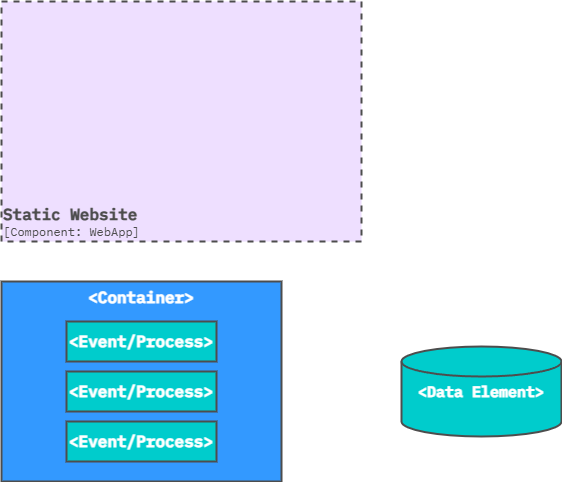

The diagram above was exported from draw.io. Its source (the exported page's mxGraphModel, read from the mxfile embedded in the PNG):
<mxGraphModel dx="1426" dy="743" grid="1" gridSize="10" guides="1" tooltips="1" connect="1" arrows="1" fold="1" page="1" pageScale="1" pageWidth="827" pageHeight="1169" math="0" shadow="0">
  <root>
    <mxCell id="0" />
    <mxCell id="1" parent="0" />
    <mxCell id="qevFcSiSn-PUcmFwBlbX-1" value="&lt;b style=&quot;font-family: &amp;quot;IBM Plex Mono&amp;quot;; text-align: center;&quot;&gt;&lt;span style=&quot;font-size: 16px;&quot;&gt;Static Website&lt;/span&gt;&lt;/b&gt;&lt;br style=&quot;font-family: &amp;quot;IBM Plex Mono&amp;quot;; text-align: center;&quot;&gt;&lt;font style=&quot;font-family: &amp;quot;IBM Plex Mono&amp;quot;; text-align: center;&quot;&gt;[Component: WebApp]&lt;/font&gt;" style="rounded=0;whiteSpace=wrap;html=1;strokeWidth=2;fillColor=#EEDFFF;strokeColor=#4D4D4D;verticalAlign=bottom;fontColor=#4D4D4D;dashed=1;align=left;fontFamily=IBM Plex Mono;fontSource=https%3A%2F%2Ffonts.googleapis.com%2Fcss%3Ffamily%3DIBM%2BPlex%2BMono;" parent="1" vertex="1">
      <mxGeometry x="40" y="40" width="360" height="240" as="geometry" />
    </mxCell>
    <mxCell id="qevFcSiSn-PUcmFwBlbX-2" value="&lt;font face=&quot;IBM Plex Mono&quot;&gt;&lt;span style=&quot;font-size: 16px;&quot;&gt;&lt;b&gt;&amp;lt;Container&amp;gt;&lt;/b&gt;&lt;/span&gt;&lt;/font&gt;" style="rounded=0;whiteSpace=wrap;html=1;strokeWidth=2;fillColor=#3399FF;strokeColor=#4D4D4D;verticalAlign=top;fontColor=#FFFFFF;fontFamily=IBM Plex Mono;fontSource=https%3A%2F%2Ffonts.googleapis.com%2Fcss%3Ffamily%3DIBM%2BPlex%2BMono;" parent="1" vertex="1">
      <mxGeometry x="40" y="320" width="280" height="200" as="geometry" />
    </mxCell>
    <mxCell id="qevFcSiSn-PUcmFwBlbX-3" value="&lt;font&gt;&lt;font face=&quot;IBM Plex Mono&quot;&gt;&lt;font style=&quot;font-size: 16px;&quot;&gt;&lt;b&gt;&amp;lt;Event/Process&amp;gt;&lt;/b&gt;&lt;/font&gt;&lt;/font&gt;&lt;/font&gt;" style="rounded=0;whiteSpace=wrap;html=1;strokeWidth=2;fillColor=#00CCCC;strokeColor=#4D4D4D;verticalAlign=middle;fontColor=#FFFFFF;fontFamily=IBM Plex Mono;fontSource=https%3A%2F%2Ffonts.googleapis.com%2Fcss%3Ffamily%3DIBM%2BPlex%2BMono;" parent="1" vertex="1">
      <mxGeometry x="105" y="360" width="150" height="40" as="geometry" />
    </mxCell>
    <mxCell id="qevFcSiSn-PUcmFwBlbX-4" value="&lt;font face=&quot;IBM Plex Mono&quot;&gt;&lt;span style=&quot;font-size: 15px;&quot;&gt;&lt;b&gt;&amp;lt;Data Element&amp;gt;&lt;/b&gt;&lt;/span&gt;&lt;/font&gt;" style="shape=cylinder3;whiteSpace=wrap;html=1;boundedLbl=1;backgroundOutline=1;size=15;strokeWidth=2;strokeColor=#4D4D4D;fillColor=#00CCCC;fontColor=#FFFFFF;verticalAlign=top;fontFamily=IBM Plex Mono;fontSource=https%3A%2F%2Ffonts.googleapis.com%2Fcss%3Ffamily%3DIBM%2BPlex%2BMono;" parent="1" vertex="1">
      <mxGeometry x="440" y="385" width="160" height="90" as="geometry" />
    </mxCell>
    <mxCell id="qevFcSiSn-PUcmFwBlbX-5" value="&lt;font&gt;&lt;font face=&quot;IBM Plex Mono&quot;&gt;&lt;font style=&quot;font-size: 16px;&quot;&gt;&lt;b&gt;&amp;lt;Event/Process&amp;gt;&lt;/b&gt;&lt;/font&gt;&lt;/font&gt;&lt;/font&gt;" style="rounded=0;whiteSpace=wrap;html=1;strokeWidth=2;fillColor=#00CCCC;strokeColor=#4D4D4D;verticalAlign=middle;fontColor=#FFFFFF;fontFamily=IBM Plex Mono;fontSource=https%3A%2F%2Ffonts.googleapis.com%2Fcss%3Ffamily%3DIBM%2BPlex%2BMono;" parent="1" vertex="1">
      <mxGeometry x="105" y="410" width="150" height="40" as="geometry" />
    </mxCell>
    <mxCell id="qevFcSiSn-PUcmFwBlbX-6" value="&lt;font&gt;&lt;font face=&quot;IBM Plex Mono&quot;&gt;&lt;font style=&quot;font-size: 16px;&quot;&gt;&lt;b&gt;&amp;lt;Event/Process&amp;gt;&lt;/b&gt;&lt;/font&gt;&lt;/font&gt;&lt;/font&gt;" style="rounded=0;whiteSpace=wrap;html=1;strokeWidth=2;fillColor=#00CCCC;strokeColor=#4D4D4D;verticalAlign=middle;fontColor=#FFFFFF;fontFamily=IBM Plex Mono;fontSource=https%3A%2F%2Ffonts.googleapis.com%2Fcss%3Ffamily%3DIBM%2BPlex%2BMono;" parent="1" vertex="1">
      <mxGeometry x="105" y="460" width="150" height="40" as="geometry" />
    </mxCell>
  </root>
</mxGraphModel>